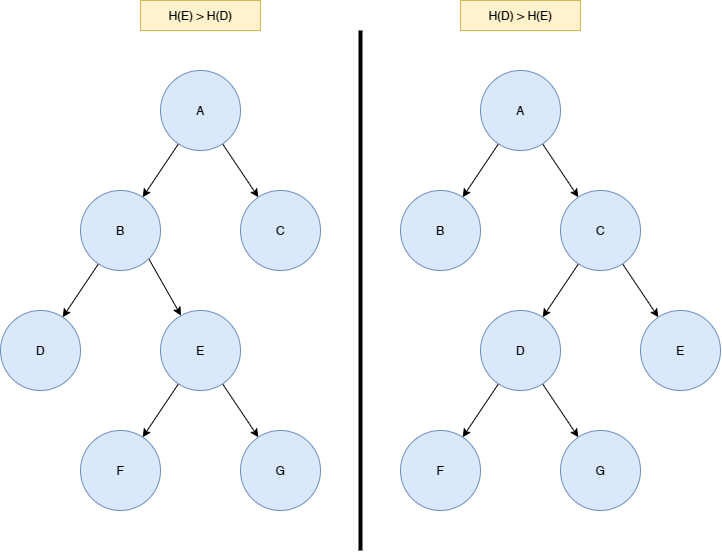

The diagram above was exported from draw.io. Its source (the exported page's mxGraphModel, read from the mxfile embedded in the PNG):
<mxGraphModel dx="1674" dy="1309" grid="1" gridSize="10" guides="1" tooltips="1" connect="1" arrows="1" fold="1" page="1" pageScale="1" pageWidth="1169" pageHeight="827" math="0" shadow="0">
  <root>
    <mxCell id="hey6bd7UT2SNvrewVcvP-0" />
    <mxCell id="hey6bd7UT2SNvrewVcvP-1" parent="hey6bd7UT2SNvrewVcvP-0" />
    <mxCell id="ZOkn_Cu4oHtTFO5jmUvf-0" style="rounded=0;orthogonalLoop=1;jettySize=auto;html=1;endArrow=classic;endFill=1;" edge="1" parent="hey6bd7UT2SNvrewVcvP-1" source="ZOkn_Cu4oHtTFO5jmUvf-2" target="ZOkn_Cu4oHtTFO5jmUvf-6">
      <mxGeometry relative="1" as="geometry" />
    </mxCell>
    <mxCell id="ZOkn_Cu4oHtTFO5jmUvf-1" style="edgeStyle=none;rounded=0;orthogonalLoop=1;jettySize=auto;html=1;endArrow=classic;endFill=1;" edge="1" parent="hey6bd7UT2SNvrewVcvP-1" source="ZOkn_Cu4oHtTFO5jmUvf-2" target="ZOkn_Cu4oHtTFO5jmUvf-4">
      <mxGeometry relative="1" as="geometry" />
    </mxCell>
    <mxCell id="ZOkn_Cu4oHtTFO5jmUvf-2" value="A" style="ellipse;whiteSpace=wrap;html=1;aspect=fixed;fillColor=#dae8fc;strokeColor=#6c8ebf;" vertex="1" parent="hey6bd7UT2SNvrewVcvP-1">
      <mxGeometry x="240" y="280" width="80" height="80" as="geometry" />
    </mxCell>
    <mxCell id="ZOkn_Cu4oHtTFO5jmUvf-3" style="edgeStyle=none;rounded=0;orthogonalLoop=1;jettySize=auto;html=1;endArrow=classic;endFill=1;exitX=1;exitY=1;exitDx=0;exitDy=0;" edge="1" parent="hey6bd7UT2SNvrewVcvP-1" source="ZOkn_Cu4oHtTFO5jmUvf-6" target="ZOkn_Cu4oHtTFO5jmUvf-10">
      <mxGeometry relative="1" as="geometry" />
    </mxCell>
    <mxCell id="ZOkn_Cu4oHtTFO5jmUvf-4" value="C" style="ellipse;whiteSpace=wrap;html=1;aspect=fixed;fillColor=#dae8fc;strokeColor=#6c8ebf;" vertex="1" parent="hey6bd7UT2SNvrewVcvP-1">
      <mxGeometry x="320" y="400" width="80" height="80" as="geometry" />
    </mxCell>
    <mxCell id="ZOkn_Cu4oHtTFO5jmUvf-5" style="edgeStyle=none;rounded=0;orthogonalLoop=1;jettySize=auto;html=1;endArrow=classic;endFill=1;strokeWidth=1;" edge="1" parent="hey6bd7UT2SNvrewVcvP-1" source="ZOkn_Cu4oHtTFO5jmUvf-6" target="ZOkn_Cu4oHtTFO5jmUvf-9">
      <mxGeometry relative="1" as="geometry" />
    </mxCell>
    <mxCell id="ZOkn_Cu4oHtTFO5jmUvf-6" value="B" style="ellipse;whiteSpace=wrap;html=1;aspect=fixed;fillColor=#dae8fc;strokeColor=#6c8ebf;" vertex="1" parent="hey6bd7UT2SNvrewVcvP-1">
      <mxGeometry x="160" y="400" width="80" height="80" as="geometry" />
    </mxCell>
    <mxCell id="ZOkn_Cu4oHtTFO5jmUvf-7" style="edgeStyle=none;rounded=0;orthogonalLoop=1;jettySize=auto;html=1;endArrow=classic;endFill=1;strokeWidth=1;" edge="1" parent="hey6bd7UT2SNvrewVcvP-1" source="ZOkn_Cu4oHtTFO5jmUvf-10" target="ZOkn_Cu4oHtTFO5jmUvf-11">
      <mxGeometry relative="1" as="geometry" />
    </mxCell>
    <mxCell id="ZOkn_Cu4oHtTFO5jmUvf-8" style="edgeStyle=none;rounded=0;orthogonalLoop=1;jettySize=auto;html=1;endArrow=classic;endFill=1;strokeWidth=1;" edge="1" parent="hey6bd7UT2SNvrewVcvP-1" source="ZOkn_Cu4oHtTFO5jmUvf-10" target="ZOkn_Cu4oHtTFO5jmUvf-12">
      <mxGeometry relative="1" as="geometry" />
    </mxCell>
    <mxCell id="ZOkn_Cu4oHtTFO5jmUvf-9" value="D" style="ellipse;whiteSpace=wrap;html=1;aspect=fixed;fillColor=#dae8fc;strokeColor=#6c8ebf;direction=south;" vertex="1" parent="hey6bd7UT2SNvrewVcvP-1">
      <mxGeometry x="80" y="520" width="80" height="80" as="geometry" />
    </mxCell>
    <mxCell id="ZOkn_Cu4oHtTFO5jmUvf-10" value="E" style="ellipse;whiteSpace=wrap;html=1;aspect=fixed;fillColor=#dae8fc;strokeColor=#6c8ebf;" vertex="1" parent="hey6bd7UT2SNvrewVcvP-1">
      <mxGeometry x="240" y="520" width="80" height="80" as="geometry" />
    </mxCell>
    <mxCell id="ZOkn_Cu4oHtTFO5jmUvf-11" value="F" style="ellipse;whiteSpace=wrap;html=1;aspect=fixed;fillColor=#dae8fc;strokeColor=#6c8ebf;" vertex="1" parent="hey6bd7UT2SNvrewVcvP-1">
      <mxGeometry x="160" y="640" width="80" height="80" as="geometry" />
    </mxCell>
    <mxCell id="ZOkn_Cu4oHtTFO5jmUvf-12" value="G" style="ellipse;whiteSpace=wrap;html=1;aspect=fixed;fillColor=#dae8fc;strokeColor=#6c8ebf;" vertex="1" parent="hey6bd7UT2SNvrewVcvP-1">
      <mxGeometry x="320" y="640" width="80" height="80" as="geometry" />
    </mxCell>
    <mxCell id="0DPyAIjXdkVgdwBLzBEF-0" style="rounded=0;orthogonalLoop=1;jettySize=auto;html=1;endArrow=classic;endFill=1;" edge="1" parent="hey6bd7UT2SNvrewVcvP-1" source="0DPyAIjXdkVgdwBLzBEF-2" target="0DPyAIjXdkVgdwBLzBEF-6">
      <mxGeometry relative="1" as="geometry" />
    </mxCell>
    <mxCell id="0DPyAIjXdkVgdwBLzBEF-1" style="edgeStyle=none;rounded=0;orthogonalLoop=1;jettySize=auto;html=1;endArrow=classic;endFill=1;" edge="1" parent="hey6bd7UT2SNvrewVcvP-1" source="0DPyAIjXdkVgdwBLzBEF-2" target="0DPyAIjXdkVgdwBLzBEF-5">
      <mxGeometry relative="1" as="geometry" />
    </mxCell>
    <mxCell id="0DPyAIjXdkVgdwBLzBEF-2" value="A" style="ellipse;whiteSpace=wrap;html=1;aspect=fixed;fillColor=#dae8fc;strokeColor=#6c8ebf;" vertex="1" parent="hey6bd7UT2SNvrewVcvP-1">
      <mxGeometry x="560" y="280" width="80" height="80" as="geometry" />
    </mxCell>
    <mxCell id="0DPyAIjXdkVgdwBLzBEF-3" style="edgeStyle=none;rounded=0;orthogonalLoop=1;jettySize=auto;html=1;endArrow=classic;endFill=1;" edge="1" parent="hey6bd7UT2SNvrewVcvP-1" source="0DPyAIjXdkVgdwBLzBEF-5" target="0DPyAIjXdkVgdwBLzBEF-9">
      <mxGeometry relative="1" as="geometry" />
    </mxCell>
    <mxCell id="0DPyAIjXdkVgdwBLzBEF-4" style="edgeStyle=none;rounded=0;orthogonalLoop=1;jettySize=auto;html=1;endArrow=classic;endFill=1;" edge="1" parent="hey6bd7UT2SNvrewVcvP-1" source="0DPyAIjXdkVgdwBLzBEF-5" target="0DPyAIjXdkVgdwBLzBEF-10">
      <mxGeometry relative="1" as="geometry" />
    </mxCell>
    <mxCell id="0DPyAIjXdkVgdwBLzBEF-5" value="C" style="ellipse;whiteSpace=wrap;html=1;aspect=fixed;fillColor=#dae8fc;strokeColor=#6c8ebf;" vertex="1" parent="hey6bd7UT2SNvrewVcvP-1">
      <mxGeometry x="640" y="400" width="80" height="80" as="geometry" />
    </mxCell>
    <mxCell id="0DPyAIjXdkVgdwBLzBEF-6" value="B" style="ellipse;whiteSpace=wrap;html=1;aspect=fixed;fillColor=#dae8fc;strokeColor=#6c8ebf;" vertex="1" parent="hey6bd7UT2SNvrewVcvP-1">
      <mxGeometry x="480" y="400" width="80" height="80" as="geometry" />
    </mxCell>
    <mxCell id="0DPyAIjXdkVgdwBLzBEF-7" style="edgeStyle=none;rounded=0;orthogonalLoop=1;jettySize=auto;html=1;endArrow=classic;endFill=1;strokeWidth=1;" edge="1" parent="hey6bd7UT2SNvrewVcvP-1" source="0DPyAIjXdkVgdwBLzBEF-9" target="0DPyAIjXdkVgdwBLzBEF-11">
      <mxGeometry relative="1" as="geometry" />
    </mxCell>
    <mxCell id="0DPyAIjXdkVgdwBLzBEF-8" style="edgeStyle=none;rounded=0;orthogonalLoop=1;jettySize=auto;html=1;endArrow=classic;endFill=1;strokeWidth=1;" edge="1" parent="hey6bd7UT2SNvrewVcvP-1" source="0DPyAIjXdkVgdwBLzBEF-9" target="0DPyAIjXdkVgdwBLzBEF-12">
      <mxGeometry relative="1" as="geometry" />
    </mxCell>
    <mxCell id="0DPyAIjXdkVgdwBLzBEF-9" value="D" style="ellipse;whiteSpace=wrap;html=1;aspect=fixed;fillColor=#dae8fc;strokeColor=#6c8ebf;" vertex="1" parent="hey6bd7UT2SNvrewVcvP-1">
      <mxGeometry x="560" y="520" width="80" height="80" as="geometry" />
    </mxCell>
    <mxCell id="0DPyAIjXdkVgdwBLzBEF-10" value="E" style="ellipse;whiteSpace=wrap;html=1;aspect=fixed;fillColor=#dae8fc;strokeColor=#6c8ebf;" vertex="1" parent="hey6bd7UT2SNvrewVcvP-1">
      <mxGeometry x="720" y="520" width="80" height="80" as="geometry" />
    </mxCell>
    <mxCell id="0DPyAIjXdkVgdwBLzBEF-11" value="F" style="ellipse;whiteSpace=wrap;html=1;aspect=fixed;fillColor=#dae8fc;strokeColor=#6c8ebf;" vertex="1" parent="hey6bd7UT2SNvrewVcvP-1">
      <mxGeometry x="480" y="640" width="80" height="80" as="geometry" />
    </mxCell>
    <mxCell id="0DPyAIjXdkVgdwBLzBEF-12" value="G" style="ellipse;whiteSpace=wrap;html=1;aspect=fixed;fillColor=#dae8fc;strokeColor=#6c8ebf;" vertex="1" parent="hey6bd7UT2SNvrewVcvP-1">
      <mxGeometry x="640" y="640" width="80" height="80" as="geometry" />
    </mxCell>
    <mxCell id="hvigrqVMh86Kdo21T6UO-0" value="" style="endArrow=none;html=1;rounded=0;strokeWidth=4;" edge="1" parent="hey6bd7UT2SNvrewVcvP-1">
      <mxGeometry width="50" height="50" relative="1" as="geometry">
        <mxPoint x="440" y="760" as="sourcePoint" />
        <mxPoint x="440" y="240" as="targetPoint" />
      </mxGeometry>
    </mxCell>
    <mxCell id="N1YbsLZLyWar6Z6pzJRG-0" value="H(E) &amp;gt; H(D)" style="rounded=0;whiteSpace=wrap;html=1;fillColor=#fff2cc;strokeColor=#d6b656;" vertex="1" parent="hey6bd7UT2SNvrewVcvP-1">
      <mxGeometry x="220" y="210" width="120" height="30" as="geometry" />
    </mxCell>
    <mxCell id="N1YbsLZLyWar6Z6pzJRG-1" value="H(D) &amp;gt; H(E)" style="rounded=0;whiteSpace=wrap;html=1;fillColor=#fff2cc;strokeColor=#d6b656;" vertex="1" parent="hey6bd7UT2SNvrewVcvP-1">
      <mxGeometry x="540" y="210" width="120" height="30" as="geometry" />
    </mxCell>
  </root>
</mxGraphModel>